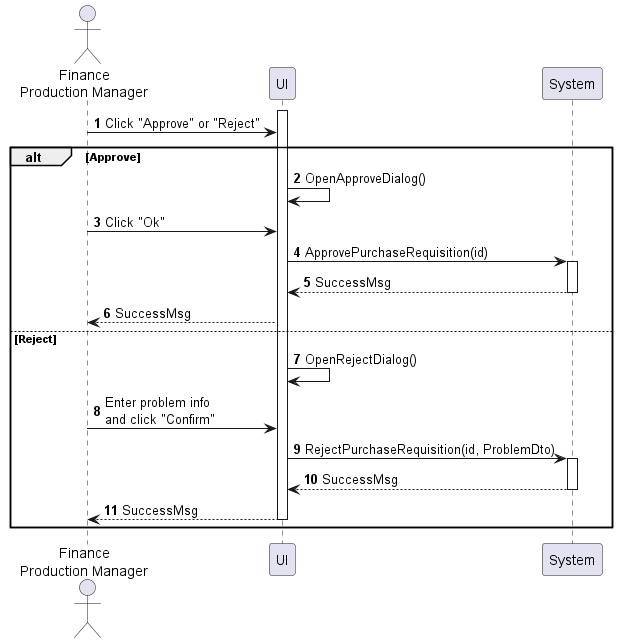

The diagram above was rendered by PlantUML. Its source (embedded in the PNG):
@startuml purchase-requisition-approve
autonumber

actor "Finance\nProduction Manager" as a
participant UI as f
participant System as b

activate f
a -> f : Click "Approve" or "Reject"

alt Approve
    f -> f : OpenApproveDialog()
    a -> f : Click "Ok"
    f -> b : ApprovePurchaseRequisition(id)
    activate b
    b --> f : SuccessMsg
    deactivate b
    f --> a : SuccessMsg
else Reject
    f -> f : OpenRejectDialog()
    a -> f : Enter problem info\nand click "Confirm"
    f -> b : RejectPurchaseRequisition(id, ProblemDto)
    activate b
    return SuccessMsg
    f --> a : SuccessMsg
    deactivate f
end
@enduml